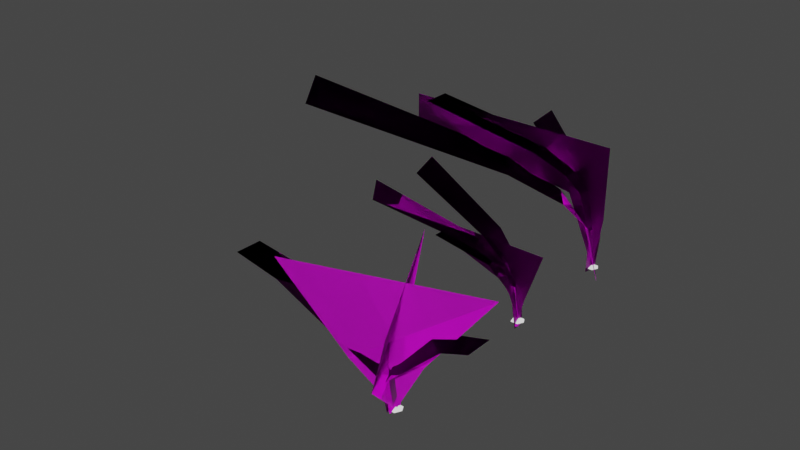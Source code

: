 # Source: RSSDetails.blend  (saved by Blender 3.0.42; exported with 4.5.12 LTS)
import bpy
from mathutils import Matrix  # noqa: F401  (used for matrix-valued properties, if any)

bpy.ops.wm.read_factory_settings(use_empty=True)
scene = bpy.context.scene
scene.name = 'Scene'

# ---- collections
col_geyser1 = bpy.data.collections.new('Geyser1'); scene.collection.children.link(col_geyser1)
col_geyser2 = bpy.data.collections.new('Geyser2'); scene.collection.children.link(col_geyser2)
col_geyser3 = bpy.data.collections.new('Geyser3'); scene.collection.children.link(col_geyser3)

# ---- images (referenced by path relative to the original .blend; pixels are not part of the script)
import os
ASSET_DIR = os.environ.get("B2B_ASSET_DIR", "")  # directory of the original .blend (textures are referenced by path, not embedded)
HERE = os.path.dirname(os.path.abspath(__file__))  # packed textures are extracted next to this script under _unpacked/

def load_image(name, relpath, width, height, colorspace="sRGB"):
    """Load a texture the original file referenced (path relative to the .blend, or extracted next to this script)."""
    p = next((c for c in (os.path.join(HERE, relpath), os.path.join(ASSET_DIR, relpath)) if relpath and os.path.exists(c)), "")
    if p:
        img = bpy.data.images.load(p, check_existing=True)
        img.name = name
    else:  # same state as the original file: an image datablock whose file is absent (Cycles renders it pink)
        img = bpy.data.images.new(name, width, height)
        img.source = "FILE"
        img.filepath = "//" + (relpath or name)
    img.colorspace_settings.name = colorspace
    return img
img_geyser1_png = load_image('Geyser1.png', 'Geyser1.png', 1024, 1024, 'sRGB')

# ---- materials (node trees are filled in below, after node groups)
mat_tritonground = bpy.data.materials.new('__TritonGround')
mat_tritonground.use_transparent_shadow = False
mat_geyser1 = bpy.data.materials.new('__Geyser1')
mat_geyser1.surface_render_method = 'BLENDED'
mat_geyser1.blend_method = 'BLEND'
mat_geyser1.use_backface_culling = True
mat_geyser1.use_transparent_shadow = False

# ---- node groups
ng_color4 = bpy.data.node_groups.new('Color4', 'ShaderNodeTree')
_s = ng_color4.interface.new_socket(name='Color', in_out='OUTPUT', socket_type='NodeSocketColor')
_s = ng_color4.interface.new_socket(name='Alpha', in_out='OUTPUT', socket_type='NodeSocketFloat')
_s = ng_color4.interface.new_socket(name='Color', in_out='INPUT', socket_type='NodeSocketColor')
_s = ng_color4.interface.new_socket(name='Alpha', in_out='INPUT', socket_type='NodeSocketFloat')
_s.min_value = 0.0
_s.max_value = 1.0
_N = ng_color4.nodes; _L = ng_color4.links
n0 = _N.new('NodeGroupInput'); n0.name = 'Group Input'; n0.location = (-403, 18)
n1 = _N.new('NodeGroupOutput'); n1.name = 'Group Output'; n1.location = (154, 24)
_L.new(n0.outputs[1], n1.inputs[1])
_L.new(n0.outputs[0], n1.inputs[0])
n1.is_active_output = True
ng_maincolor = bpy.data.node_groups.new('MainColor', 'ShaderNodeTree')
_s = ng_maincolor.interface.new_socket(name='Color', in_out='OUTPUT', socket_type='NodeSocketColor')
_s = ng_maincolor.interface.new_socket(name='Alpha', in_out='OUTPUT', socket_type='NodeSocketFloat')
_s = ng_maincolor.interface.new_socket(name='VColor', in_out='INPUT', socket_type='NodeSocketColor')
_s = ng_maincolor.interface.new_socket(name='VAlpha', in_out='INPUT', socket_type='NodeSocketFloat')
_s.min_value = -1e+04
_s.max_value = 1e+04
_s = ng_maincolor.interface.new_socket(name='CColor', in_out='INPUT', socket_type='NodeSocketColor')
_s = ng_maincolor.interface.new_socket(name='CAlpha', in_out='INPUT', socket_type='NodeSocketFloat')
_s.min_value = 0.0
_s.max_value = 1.0
_s = ng_maincolor.interface.new_socket(name='TColor', in_out='INPUT', socket_type='NodeSocketColor')
_s = ng_maincolor.interface.new_socket(name='TAlpha', in_out='INPUT', socket_type='NodeSocketFloat')
_s.min_value = 0.0
_s.max_value = 1.0
_N = ng_maincolor.nodes; _L = ng_maincolor.links
n0 = _N.new('NodeGroupInput'); n0.name = 'Group Input'; n0.location = (-284, 35)
n1 = _N.new('NodeGroupOutput'); n1.name = 'Group Output'; n1.location = (332, -19)
n2 = _N.new('ShaderNodeMix'); n2.name = 'VC*CC*TC'; n2.location = (127, -33)
n2.label = 'VC*CC*TC'
n2.hide = True
n2.data_type = 'RGBA'
n2.blend_type = 'MULTIPLY'
n2.inputs[0].default_value = 1.0
n3 = _N.new('ShaderNodeMix'); n3.name = 'VC*CC'; n3.location = (-44, 33)
n3.label = 'VC*CC'
n3.hide = True
n3.data_type = 'RGBA'
n3.blend_type = 'MULTIPLY'
n3.inputs[0].default_value = 1.0
n4 = _N.new('ShaderNodeMath'); n4.name = 'VA*CA'; n4.location = (-59, -19)
n4.label = 'VA*CA'
n4.hide = True
n4.operation = 'MULTIPLY'
n4.inputs[2].default_value = 0.0
n5 = _N.new('ShaderNodeMath'); n5.name = 'VA*CA*TA'; n5.location = (130, -79)
n5.label = 'VA*CA*TA'
n5.hide = True
n5.operation = 'MULTIPLY'
n5.inputs[2].default_value = 0.0
_L.new(n0.outputs[2], n3.inputs[7])
_L.new(n0.outputs[4], n2.inputs[7])
_L.new(n2.outputs[2], n1.inputs[0])
_L.new(n3.outputs[2], n2.inputs[6])
_L.new(n0.outputs[0], n3.inputs[6])
_L.new(n0.outputs[1], n4.inputs[0])
_L.new(n0.outputs[3], n4.inputs[1])
_L.new(n4.outputs[0], n5.inputs[0])
_L.new(n0.outputs[5], n5.inputs[1])
_L.new(n5.outputs[0], n1.inputs[1])
n1.is_active_output = True
ng_dxtnormal = bpy.data.node_groups.new('dxtNormal', 'ShaderNodeTree')
_s = ng_dxtnormal.interface.new_socket(name='Color', in_out='OUTPUT', socket_type='NodeSocketColor')
_s = ng_dxtnormal.interface.new_socket(name='RGB', in_out='INPUT', socket_type='NodeSocketColor')
_s = ng_dxtnormal.interface.new_socket(name='Alpha', in_out='INPUT', socket_type='NodeSocketFloat')
_s.min_value = 1e+04
_N = ng_dxtnormal.nodes; _L = ng_dxtnormal.links
n0 = _N.new('NodeReroute'); n0.name = 'Reroute'; n0.location = (396, 44)
n0.width = 100
n0.socket_idname = 'NodeSocketFloat'
n1 = _N.new('NodeReroute'); n1.name = 'Reroute.002'; n1.location = (378, 56)
n1.width = 100
n1.socket_idname = 'NodeSocketFloat'
n2 = _N.new('NodeReroute'); n2.name = 'Reroute.001'; n2.location = (376, 13)
n2.width = 100
n2.socket_idname = 'NodeSocketFloat'
n3 = _N.new('NodeGroupInput'); n3.name = 'dxtNormalInput'; n3.location = (36, 79)
n3.label = 'dxtNormalInput'
n4 = _N.new('NodeGroupOutput'); n4.name = 'dxtNormalOutput'; n4.location = (1779, 73)
n4.label = 'dxtNormalOutput'
n5 = _N.new('ShaderNodeSeparateColor'); n5.name = 'dxtNormal.separateRGB'; n5.location = (215, 54)
n5.label = 'separateRGB'
n5.width = 125
n5.hide = True
n6 = _N.new('ShaderNodeVectorMath'); n6.name = 'mul2'; n6.location = (611, 34)
n6.label = '*2'
n6.hide = True
n6.operation = 'SCALE'
n6.inputs[3].default_value = 2.0
n7 = _N.new('ShaderNodeCombineXYZ'); n7.name = 'Combine XYZ'; n7.location = (446, 34)
n7.hide = True
n8 = _N.new('ShaderNodeVectorMath'); n8.name = 'xy_dot_xy'; n8.location = (941, 34)
n8.label = 'xy . xy'
n8.hide = True
n8.operation = 'DOT_PRODUCT'
n9 = _N.new('ShaderNodeMath'); n9.name = 'subXY'; n9.location = (1106, 34)
n9.label = 'Z^2'
n9.hide = True
n9.operation = 'SUBTRACT'
n9.use_clamp = True
n9.inputs[0].default_value = 1.0
n9.inputs[2].default_value = 0.0
n10 = _N.new('ShaderNodeMath'); n10.name = 'sqrtZ2'; n10.location = (1271, 34)
n10.label = 'Z = sqrt(1-X^2-Y^2)'
n10.hide = True
n10.operation = 'SQRT'
n10.inputs[2].default_value = 0.0
n11 = _N.new('ShaderNodeCombineColor'); n11.name = 'Combine RGB'; n11.location = (1593, 53)
n11.hide = True
n12 = _N.new('ShaderNodeMath'); n12.name = 'zToBlue'; n12.location = (1436, 34)
n12.label = 'Z to Blue'
n12.hide = True
n12.operation = 'MULTIPLY_ADD'
n13 = _N.new('ShaderNodeVectorMath'); n13.name = 'sub1'; n13.location = (776, 34)
n13.label = '-1'
n13.hide = True
n13.operation = 'SUBTRACT'
n13.inputs[1].default_value = (1.0, 1.0, 0.0)
_L.new(n3.outputs[0], n5.inputs[0])
_L.new(n5.outputs[1], n0.inputs[0])
_L.new(n3.outputs[1], n2.inputs[0])
_L.new(n2.outputs[0], n1.inputs[0])
_L.new(n1.outputs[0], n11.inputs[0])
_L.new(n11.outputs[0], n4.inputs[0])
_L.new(n7.outputs[0], n6.inputs[0])
_L.new(n6.outputs[0], n13.inputs[0])
_L.new(n9.outputs[0], n10.inputs[0])
_L.new(n10.outputs[0], n12.inputs[0])
_L.new(n12.outputs[0], n11.inputs[2])
_L.new(n0.outputs[0], n7.inputs[1])
_L.new(n2.outputs[0], n7.inputs[0])
_L.new(n0.outputs[0], n11.inputs[1])
_L.new(n13.outputs[0], n8.inputs[0])
_L.new(n13.outputs[0], n8.inputs[1])
_L.new(n8.outputs[1], n9.inputs[1])
n4.is_active_output = True
ng_standardshader = bpy.data.node_groups.new('StandardShader', 'ShaderNodeTree')
_s = ng_standardshader.interface.new_socket(name='BSDF', in_out='OUTPUT', socket_type='NodeSocketShader')
_s = ng_standardshader.interface.new_socket(name='BaseColor', in_out='INPUT', socket_type='NodeSocketColor')
_s = ng_standardshader.interface.new_socket(name='Shininess', in_out='INPUT', socket_type='NodeSocketFloat')
_s.min_value = -1e+04
_s.max_value = 1e+04
_s = ng_standardshader.interface.new_socket(name='Gloss', in_out='INPUT', socket_type='NodeSocketFloat')
_s.min_value = -1e+04
_s.max_value = 1e+04
_s = ng_standardshader.interface.new_socket(name='Emission', in_out='INPUT', socket_type='NodeSocketColor')
_s = ng_standardshader.interface.new_socket(name='Alpha', in_out='INPUT', socket_type='NodeSocketFloat')
_s.min_value = 0.0
_s.max_value = 1.0
_s = ng_standardshader.interface.new_socket(name='NormalColor', in_out='INPUT', socket_type='NodeSocketColor')
_N = ng_standardshader.nodes; _L = ng_standardshader.links
n0 = _N.new('NodeGroupOutput'); n0.name = 'Group Output'; n0.location = (555, 248)
n1 = _N.new('NodeGroupInput'); n1.name = 'Group Input'; n1.location = (-444, 74)
n2 = _N.new('ShaderNodeNormalMap'); n2.name = 'Normal Map'; n2.location = (-96, -256)
n2.hide = True
n3 = _N.new('ShaderNodeBsdfPrincipled'); n3.name = 'Principled BSDF'; n3.location = (226, 256)
n3.distribution = 'GGX'
n3.subsurface_method = 'BURLEY'
n3.inputs[3].default_value = 1.45
n3.inputs[28].default_value = 1.0
n4 = _N.new('ShaderNodeMath'); n4.name = 'Roughness'; n4.location = (-4, -2)
n4.label = 'Roughness'
n4.hide = True
n4.operation = 'SQRT'
n4.inputs[2].default_value = 0.0
n5 = _N.new('ShaderNodeMath'); n5.name = 'SpecularConv'; n5.location = (-120, 39)
n5.label = 'SpecularConv'
n5.hide = True
n5.operation = 'SQRT'
n5.inputs[2].default_value = 0.0
n6 = _N.new('ShaderNodeMath'); n6.name = 'Gloss2Rough'; n6.location = (-176, -1)
n6.label = 'Gloss2Rough'
n6.hide = True
n6.operation = 'SUBTRACT'
n6.inputs[0].default_value = 1.0
n6.inputs[2].default_value = 0.0
_L.new(n3.outputs[0], n0.inputs[0])
_L.new(n5.outputs[0], n3.inputs[13])
_L.new(n1.outputs[3], n3.inputs[27])
_L.new(n4.outputs[0], n3.inputs[2])
_L.new(n1.outputs[0], n3.inputs[0])
_L.new(n1.outputs[4], n3.inputs[4])
_L.new(n2.outputs[0], n3.inputs[5])
_L.new(n1.outputs[1], n5.inputs[0])
_L.new(n1.outputs[5], n2.inputs[1])
_L.new(n6.outputs[0], n4.inputs[0])
_L.new(n1.outputs[2], n6.inputs[1])
n0.is_active_output = True
ng_auto_smooth = bpy.data.node_groups.new('Auto Smooth', 'GeometryNodeTree')
_s = ng_auto_smooth.interface.new_socket(name='Geometry', in_out='OUTPUT', socket_type='NodeSocketGeometry')
_s = ng_auto_smooth.interface.new_socket(name='Geometry', in_out='INPUT', socket_type='NodeSocketGeometry')
_s = ng_auto_smooth.interface.new_socket(name='Angle', in_out='INPUT', socket_type='NodeSocketFloat')
_s.subtype = 'ANGLE'
_s.min_value = 0.0
_s.max_value = 3.142
ng_auto_smooth.is_modifier = True
_N = ng_auto_smooth.nodes; _L = ng_auto_smooth.links
n0 = _N.new('NodeGroupOutput'); n0.name = 'Group Output'; n0.location = (480, -100)
n1 = _N.new('NodeGroupInput'); n1.name = 'Group Input'; n1.location = (-420, -300)
n2 = _N.new('NodeGroupInput'); n2.name = 'Group Input.001'; n2.location = (-60, -100)
n3 = _N.new('GeometryNodeSetShadeSmooth'); n3.name = 'Set Shade Smooth'; n3.location = (120, -100)
n3.domain = 'EDGE'
n4 = _N.new('GeometryNodeSetShadeSmooth'); n4.name = 'Set Shade Smooth.001'; n4.location = (300, -100)
n5 = _N.new('GeometryNodeInputMeshEdgeAngle'); n5.name = 'Edge Angle'; n5.location = (-420, -220)
n6 = _N.new('GeometryNodeInputEdgeSmooth'); n6.name = 'Is Edge Smooth'; n6.location = (-60, -160)
n7 = _N.new('GeometryNodeInputShadeSmooth'); n7.name = 'Is Face Smooth'; n7.location = (-240, -340)
n8 = _N.new('FunctionNodeBooleanMath'); n8.name = 'Boolean Math'; n8.location = (-60, -220)
n9 = _N.new('FunctionNodeCompare'); n9.name = 'Compare'; n9.location = (-240, -180)
n9.operation = 'LESS_EQUAL'
_L.new(n5.outputs[0], n9.inputs[0])
_L.new(n4.outputs[0], n0.inputs[0])
_L.new(n1.outputs[1], n9.inputs[1])
_L.new(n9.outputs[0], n8.inputs[0])
_L.new(n7.outputs[0], n8.inputs[1])
_L.new(n2.outputs[0], n3.inputs[0])
_L.new(n6.outputs[0], n3.inputs[1])
_L.new(n3.outputs[0], n4.inputs[0])
_L.new(n8.outputs[0], n3.inputs[2])
n0.is_active_output = True

# ---- material node trees
mat_tritonground.use_nodes = True; mat_tritonground.node_tree.nodes.clear()
_N = mat_tritonground.node_tree.nodes; _L = mat_tritonground.node_tree.links
n0 = _N.new('ShaderNodeVertexColor'); n0.name = 'Vertex Color'; n0.location = (-88, -138)
n0.hide = True
n1 = _N.new('ShaderNodeTexImage'); n1.name = '_MainTex'; n1.location = (-200, -238)
n1.label = '_MainTex'
n1.hide = True
n2 = _N.new('ShaderNodeTexImage'); n2.name = '_BumpMap'; n2.location = (-188, -311)
n2.label = '_BumpMap'
n2.hide = True
n3 = _N.new('ShaderNodeUVMap'); n3.name = 'UV Map'; n3.location = (-398, -256)
n4 = _N.new('ShaderNodeOutputMaterial'); n4.name = 'Material Output'; n4.location = (730, -26)
n5 = _N.new('ShaderNodeGroup'); n5.name = '_Color'; n5.location = (-87, -190)
n5.label = '_Color'
n5.hide = True
n5.node_tree = ng_color4
n5.inputs[0].default_value = (1.0, 1.0, 1.0, 1.0)
n5.inputs[1].default_value = 1.0
n6 = _N.new('ShaderNodeGroup'); n6.name = 'MainColor'; n6.location = (104, -41)
n6.node_tree = ng_maincolor
n7 = _N.new('ShaderNodeGroup'); n7.name = 'dxtNormal'; n7.location = (104, -318)
n7.hide = True
n7.node_tree = ng_dxtnormal
n8 = _N.new('ShaderNodeValue'); n8.name = '_Opacity'; n8.location = (277, -211)
n8.label = '_Opacity'
n8.hide = True
n8.outputs[0].default_value = 1.0
n9 = _N.new('ShaderNodeGroup'); n9.name = 'StandardShader'; n9.location = (489, -47)
n9.node_tree = ng_standardshader
n9.inputs[1].default_value = 0.0
n9.inputs[3].default_value = (1.0, 1.0, 1.0, 1.0)
_L.new(n2.outputs[0], n7.inputs[0])
_L.new(n2.outputs[1], n7.inputs[1])
_L.new(n5.outputs[0], n6.inputs[2])
_L.new(n5.outputs[1], n6.inputs[3])
_L.new(n6.outputs[0], n9.inputs[0])
_L.new(n6.outputs[1], n9.inputs[2])
_L.new(n3.outputs[0], n1.inputs[0])
_L.new(n1.outputs[0], n6.inputs[4])
_L.new(n1.outputs[1], n6.inputs[5])
_L.new(n9.outputs[0], n4.inputs[0])
_L.new(n3.outputs[0], n2.inputs[0])
_L.new(n0.outputs[0], n6.inputs[0])
_L.new(n0.outputs[1], n6.inputs[1])
_L.new(n7.outputs[0], n9.inputs[5])
_L.new(n8.outputs[0], n9.inputs[4])
n4.is_active_output = True
mat_geyser1.use_nodes = True; mat_geyser1.node_tree.nodes.clear()
_N = mat_geyser1.node_tree.nodes; _L = mat_geyser1.node_tree.links
n0 = _N.new('ShaderNodeOutputMaterial'); n0.name = 'Material Output'; n0.location = (420, 180)
n1 = _N.new('ShaderNodeBsdfPrincipled'); n1.name = 'Principled BSDF'; n1.location = (-20, 240)
n1.distribution = 'GGX'
n1.subsurface_method = 'RANDOM_WALK_SKIN'
n1.inputs[3].default_value = 1.45
n1.inputs[27].default_value = (0.0, 0.0, 0.0, 1.0)
n1.inputs[28].default_value = 1.0
n2 = _N.new('ShaderNodeTexImage'); n2.name = 'Image Texture'; n2.location = (-680, -60)
n2.image = img_geyser1_png
_L.new(n1.outputs[0], n0.inputs[0])
_L.new(n2.outputs[0], n1.inputs[0])
_L.new(n2.outputs[1], n1.inputs[4])
n0.is_active_output = True

# ---- world
world_world = bpy.data.worlds.new('World'); scene.world = world_world
world_world.use_nodes = True; world_world.node_tree.nodes.clear()
_N = world_world.node_tree.nodes; _L = world_world.node_tree.links
n0 = _N.new('ShaderNodeOutputWorld'); n0.name = 'World Output'; n0.location = (300, 300)
n1 = _N.new('ShaderNodeBackground'); n1.name = 'Background'; n1.location = (10, 300)
n1.inputs[0].default_value = (0.05088, 0.05088, 0.05088, 1.0)
_L.new(n1.outputs[0], n0.inputs[0])
n0.is_active_output = True
world_world.color = (0.05088, 0.05088, 0.05088)
world_world.use_sun_shadow = False
world_world.sun_shadow_jitter_overblur = 0.0

# ---- meshes
me_cube_099 = bpy.data.meshes.new('Cube.099')
me_cube_099.from_pydata([(213.2, 330.5, 0.04363), (-213.7, 330.5, 0.04362), (-213.7, -330.5, 0.04375), (213.2, -330.5, 0.04375), (-23.44, 35.57, 105.0), (22.9, 35.57, 105.0), (22.9, -35.57, 105.0), (-23.44, -35.57, 105.0), (34.0, -4.913, 105.0), (-34.54, 4.913, 105.0), (385.3, 24.75, 0.0437), (-315.9, 45.25, 0.0437)], [], [(9, 7, 6, 8), (4, 5, 0, 1), (8, 6, 3, 10), (9, 4, 1, 11), (6, 7, 2, 3), (7, 9, 11, 2), (5, 8, 10, 0), (4, 9, 8, 5)])
_k = set([(0, 1), (2, 3), (4, 5), (6, 7)])
me_cube_099.attributes.new('sharp_edge', 'BOOLEAN', 'EDGE').data.foreach_set('value', [ (min(e.vertices), max(e.vertices)) in _k for e in me_cube_099.edges])
_uv = me_cube_099.uv_layers.new(name='UVMap')
_uv.uv.foreach_set('vector', [0.5, 0.894, 0.7263, 0.894, 0.7263, 0.856, 0.5, 0.856, 0.2737, 0.894, 0.2737, 0.856, 0.0, 0.75, 0.0, 1.0, 0.5, 0.856, 0.7263, 0.856, 1.0, 0.75, 0.5, 0.75, 0.5, 0.894, 0.2737, 0.894, 0.0, 1.0, 0.5, 1.0, 0.7263, 0.856, 0.7263, 0.894, 1.0, 1.0, 1.0, 0.75, 0.7263, 0.894, 0.5, 0.894, 0.5, 1.0, 1.0, 1.0, 0.2737, 0.856, 0.5, 0.856, 0.5, 0.75, 0.0, 0.75, 0.2737, 0.894, 0.5, 0.894, 0.5, 0.856, 0.2737, 0.856])
me_cube_099.materials.append(mat_tritonground)
me_cube_099.use_remesh_fix_poles = True
me_cube_099.use_remesh_preserve_attributes = False
me_cube_099.use_mirror_vertex_groups = False
me_cube_099.update()
me_cube_057 = bpy.data.meshes.new('Cube.057')
me_cube_057.from_pydata([(-117.5, 470.6, 2237.0), (820.0, -821.6, -298.4), (-3600.0, -1122.0, 6437.0), (-126.5, -470.6, 2237.0), (-670.8, -740.1, 4628.0), (-1685.0, 213.0, 4372.0), (-1526.0, 2128.0, 4016.0), (-57.06, -525.8, 2299.0), (-510.1, -281.5, 3273.0), (256.9, -1318.0, 3019.0), (-1089.0, -1805.0, 4281.0), (470.4, -3.056e-07, 3108.0), (470.4, 0.0, 7491.0), (-1.281e+04, 0.0, 7491.0), (-1852.0, -1.224e-07, 4146.0), (-1.281e+04, -2.223e-07, 5908.0), (-1.147e+04, -861.3, 7570.0), (-1.146e+04, 861.3, 7570.0), (-6555.0, 3206.0, 6194.0), (-416.6, 1202.0, 2802.0), (-1.723e+04, -5344.0, 7308.0), (-1424.0, 1102.0, 1995.0), (-3593.0, 969.1, 6437.0), (-1576.0, 769.7, 5524.0), (-663.5, 677.0, 4630.0), (-1584.0, -861.5, 5524.0), (16.98, 286.2, -180.4), (-6307.0, 4815.0, 6579.0), (-75.76, -578.6, -122.8), (-29.23, 747.0, 1570.0), (-288.7, 819.6, -384.4), (-1.927e+04, -2307.0, 7834.0), (-4068.0, -2943.0, 5602.0), (-6554.0, 680.3, 5092.0), (-3023.0, 1009.0, 3615.0), (-117.5, 470.6, 2237.0), (820.0, -821.6, -298.4), (-3600.0, -1122.0, 6437.0), (-126.5, -470.6, 2237.0), (-670.8, -740.1, 4628.0), (-1685.0, 213.0, 4372.0), (-1526.0, 2128.0, 4016.0), (-57.06, -525.8, 2299.0), (-510.1, -281.5, 3273.0), (256.9, -1318.0, 3019.0), (-1089.0, -1805.0, 4281.0), (470.4, -3.056e-07, 3108.0), (470.4, 0.0, 7491.0), (-1.281e+04, 0.0, 7491.0), (-1852.0, -1.224e-07, 4146.0), (-1.281e+04, -2.223e-07, 5908.0), (-1.147e+04, -861.3, 7570.0), (-1.146e+04, 861.3, 7570.0), (-6555.0, 3206.0, 6194.0), (-416.6, 1202.0, 2802.0), (-1.723e+04, -5344.0, 7308.0), (-1424.0, 1102.0, 1995.0), (-3593.0, 969.1, 6437.0), (-1576.0, 769.7, 5524.0), (-663.5, 677.0, 4630.0), (-1584.0, -861.5, 5524.0), (16.98, 286.2, -180.4), (-6307.0, 4815.0, 6579.0), (-75.76, -578.6, -122.8), (-29.23, 747.0, 1570.0), (-288.7, 819.6, -384.4), (-1.927e+04, -2307.0, 7834.0), (-4068.0, -2943.0, 5602.0), (-6554.0, 680.3, 5092.0), (-3023.0, 1009.0, 3615.0), (6.811, -3.056e-07, -67.09), (6.811, -3.056e-07, -67.09)], [], [(2, 22, 17), (2, 17, 16), (3, 0, 24), (27, 18, 6), (6, 5, 19), (19, 7, 29), (19, 8, 7), (18, 5, 6), (5, 8, 19), (34, 9, 21), (1, 21, 9), (1, 30, 21), (23, 4, 24), (23, 25, 4), (3, 24, 4), (22, 2, 25), (28, 29, 7), (34, 10, 9), (32, 10, 34), (11, 14, 71), (11, 12, 14), (12, 15, 14), (15, 12, 13), (31, 20, 33), (20, 32, 33), (22, 25, 23), (28, 26, 29), (33, 32, 34), (37, 52, 57), (37, 51, 52), (38, 59, 35), (62, 41, 53), (41, 54, 40), (54, 64, 42), (54, 42, 43), (53, 41, 40), (40, 54, 43), (69, 56, 44), (36, 44, 56), (36, 56, 65), (58, 59, 39), (58, 39, 60), (38, 39, 59), (57, 60, 37), (63, 42, 64), (69, 44, 45), (67, 69, 45), (46, 49, 47), (47, 49, 50), (50, 48, 47), (66, 68, 55), (55, 68, 67), (57, 58, 60), (63, 64, 61), (68, 69, 67), (49, 46, 70)])
me_cube_057.polygons.foreach_set('use_smooth', [True] * 56)
_uv = me_cube_057.uv_layers.new(name='UVMap')
_uv.uv.foreach_set('vector', [0.2741, 0.6887, 0.2759, 0.7752, 0.0148, 0.7718, 0.2741, 0.6887, 0.0148, 0.7718, 0.01372, 0.7016, 0.4459, 0.7016, 0.4301, 0.7718, 0.3944, 0.7672, 0.0142, 0.788, 0.0131, 0.6865, 0.2798, 0.7929, 0.2798, 0.7929, 0.278, 0.6679, 0.3702, 0.7826, 0.3702, 0.7826, 0.4019, 0.6781, 0.4003, 0.7814, 0.3702, 0.7826, 0.3686, 0.6747, 0.4019, 0.6781, 0.0131, 0.6865, 0.278, 0.6679, 0.2798, 0.7929, 0.278, 0.6679, 0.3686, 0.6747, 0.3702, 0.7826, 0.5094, 0.6803, 0.6804, 0.5649, 0.678, 0.6682, 0.7558, 0.5734, 0.678, 0.6682, 0.6804, 0.5649, 0.7558, 0.5734, 0.7319, 0.6748, 0.678, 0.6682, 0.3648, 0.7681, 0.3959, 0.6958, 0.3944, 0.7672, 0.3648, 0.7681, 0.3632, 0.6934, 0.3959, 0.6958, 0.4459, 0.7016, 0.3944, 0.7672, 0.3959, 0.6958, 0.2759, 0.7752, 0.2741, 0.6887, 0.3632, 0.6934, 0.4527, 0.6866, 0.4003, 0.7814, 0.4019, 0.6781, 0.5094, 0.6803, 0.507, 0.5723, 0.6804, 0.5649, 0.3245, 0.5532, 0.507, 0.5723, 0.5094, 0.6803, 0.9698, 0.677, 0.8057, 0.7533, 0.9413, 0.4695, 0.9698, 0.677, 0.9698, 0.9827, 0.8057, 0.7533, 0.9698, 0.9827, 0.1708, 0.8591, 0.8057, 0.7533, 0.1708, 0.8591, 0.9698, 0.9827, 0.1708, 0.9827, 0.02013, 0.667, 0.0185, 0.5656, 0.3273, 0.6782, 0.0185, 0.5656, 0.3245, 0.5532, 0.3273, 0.6782, 0.2759, 0.7752, 0.3632, 0.6934, 0.3648, 0.7681, 0.4527, 0.6866, 0.4366, 0.788, 0.4003, 0.7814, 0.3273, 0.6782, 0.3245, 0.5532, 0.5094, 0.6803, 0.2741, 0.6887, 0.0148, 0.7718, 0.2759, 0.7752, 0.2741, 0.6887, 0.01372, 0.7016, 0.0148, 0.7718, 0.4459, 0.7016, 0.3944, 0.7672, 0.4301, 0.7718, 0.0142, 0.788, 0.2798, 0.7929, 0.0131, 0.6865, 0.2798, 0.7929, 0.3702, 0.7826, 0.278, 0.6679, 0.3702, 0.7826, 0.4003, 0.7814, 0.4019, 0.6781, 0.3702, 0.7826, 0.4019, 0.6781, 0.3686, 0.6747, 0.0131, 0.6865, 0.2798, 0.7929, 0.278, 0.6679, 0.278, 0.6679, 0.3702, 0.7826, 0.3686, 0.6747, 0.5094, 0.6803, 0.678, 0.6682, 0.6804, 0.5649, 0.7558, 0.5734, 0.6804, 0.5649, 0.678, 0.6682, 0.7558, 0.5734, 0.678, 0.6682, 0.7319, 0.6748, 0.3648, 0.7681, 0.3944, 0.7672, 0.3959, 0.6958, 0.3648, 0.7681, 0.3959, 0.6958, 0.3632, 0.6934, 0.4459, 0.7016, 0.3959, 0.6958, 0.3944, 0.7672, 0.2759, 0.7752, 0.3632, 0.6934, 0.2741, 0.6887, 0.4527, 0.6866, 0.4019, 0.6781, 0.4003, 0.7814, 0.5094, 0.6803, 0.6804, 0.5649, 0.507, 0.5723, 0.3245, 0.5532, 0.5094, 0.6803, 0.507, 0.5723, 0.9698, 0.677, 0.8057, 0.7533, 0.9698, 0.9827, 0.9698, 0.9827, 0.8057, 0.7533, 0.1708, 0.8591, 0.1708, 0.8591, 0.1708, 0.9827, 0.9698, 0.9827, 0.02013, 0.667, 0.3273, 0.6782, 0.0185, 0.5656, 0.0185, 0.5656, 0.3273, 0.6782, 0.3245, 0.5532, 0.2759, 0.7752, 0.3648, 0.7681, 0.3632, 0.6934, 0.4527, 0.6866, 0.4003, 0.7814, 0.4366, 0.788, 0.3273, 0.6782, 0.5094, 0.6803, 0.3245, 0.5532, 0.8057, 0.7533, 0.9698, 0.677, 0.9413, 0.4695])
me_cube_057.materials.append(mat_geyser1)
me_cube_057.use_remesh_fix_poles = True
me_cube_057.use_remesh_preserve_attributes = False
me_cube_057.use_mirror_vertex_groups = False
me_cube_057.update()
me_cube_057.normals_split_custom_set([tuple(v) for v in zip(*[iter([5.13e-05, 1.853e-05, 1.0, 5.051e-05, -1.731e-05, 1.0, 0.000212, -7.998e-06, 1.0, 5.13e-05, 1.853e-05, 1.0, 0.000212, -7.998e-06, 1.0, 0.0002029, 1.544e-05, 1.0, -2.137e-05, 5.068e-05, 1.0, -1.583e-05, 1.192e-07, 1.0, -1.797e-07, 8.509e-06, 1.0, 0.0001001, -7.676e-05, 1.0, 0.0001268, -5.53e-05, 1.0, 2.306e-05, -5.063e-05, 1.0, 2.306e-05, -5.063e-05, 1.0, 1.939e-05, 3.904e-06, 1.0, 3.999e-05, -3.174e-05, 1.0, 3.999e-05, -3.174e-05, 1.0, 3.008e-05, 1.225e-05, 1.0, 9.834e-06, 2.328e-05, 1.0, 3.999e-05, -3.174e-05, 1.0, 2.941e-05, 1.889e-05, 1.0, 3.008e-05, 1.225e-05, 1.0, 0.0001268, -5.53e-05, 1.0, 1.939e-05, 3.904e-06, 1.0, 2.306e-05, -5.063e-05, 1.0, 1.939e-05, 3.904e-06, 1.0, 2.941e-05, 1.889e-05, 1.0, 3.999e-05, -3.174e-05, 1.0, 5.87e-05, -3.761e-05, 1.0, -1.016e-05, -9.625e-07, 1.0, 6.965e-05, -2.792e-05, 1.0, -5.563e-05, 4.47e-05, 1.0, 6.965e-05, -2.792e-05, 1.0, -1.016e-05, -9.625e-07, 1.0, -5.563e-05, 4.47e-05, 1.0, 2.381e-05, -7.153e-06, 1.0, 6.965e-05, -2.792e-05, 1.0, 3.149e-05, -1.677e-05, 1.0, 5.79e-06, 4.737e-05, 1.0, -1.797e-07, 8.509e-06, 1.0, 3.149e-05, -1.677e-05, 1.0, 5.481e-05, 1.169e-05, 1.0, 5.79e-06, 4.737e-05, 1.0, -2.137e-05, 5.068e-05, 1.0, -1.797e-07, 8.509e-06, 1.0, 5.79e-06, 4.737e-05, 1.0, 5.051e-05, -1.731e-05, 1.0, 5.13e-05, 1.853e-05, 1.0, 5.481e-05, 1.169e-05, 1.0, -2.171e-05, -1.71e-05, 1.0, 9.834e-06, 2.328e-05, 1.0, 3.008e-05, 1.225e-05, 1.0, 5.87e-05, -3.761e-05, 1.0, 9.291e-06, 3.552e-05, 1.0, -1.016e-05, -9.625e-07, 1.0, 8.675e-05, 8.079e-05, 1.0, 9.291e-06, 3.552e-05, 1.0, 5.87e-05, -3.761e-05, 1.0, 2.793e-18, 4.374e-08, 1.0, 0.001814, 4.375e-08, 1.0, -1.55e-05, 4.372e-08, 1.0, 2.793e-18, 4.374e-08, 1.0, -4.8e-05, 4.376e-08, 1.0, 0.001814, 4.375e-08, 1.0, -4.8e-05, 4.376e-08, 1.0, 0.0002354, 4.383e-08, 1.0, 0.001814, 4.375e-08, 1.0, 0.0002354, 4.383e-08, 1.0, -4.8e-05, 4.376e-08, 1.0, 4.853e-05, 4.385e-08, 1.0, 0.0003577, 3.384e-05, 1.0, 0.0003114, 7.645e-05, 1.0, 0.000105, -1.301e-05, 1.0, 0.0003114, 7.645e-05, 1.0, 8.675e-05, 8.079e-05, 1.0, 0.000105, -1.301e-05, 1.0, 5.051e-05, -1.731e-05, 1.0, 5.481e-05, 1.169e-05, 1.0, 3.149e-05, -1.677e-05, 1.0, -2.171e-05, -1.71e-05, 1.0, 5.579e-06, -2.824e-05, 1.0, 9.834e-06, 2.328e-05, 1.0, 0.000105, -1.301e-05, 1.0, 8.675e-05, 8.079e-05, 1.0, 5.87e-05, -3.761e-05, 1.0, 0.0001207, 2.818e-05, 1.0, 0.0002346, -1.102e-05, 1.0, 1.585e-05, -9.893e-06, 1.0, 0.0001207, 2.818e-05, 1.0, 0.0002509, 1.128e-05, 1.0, 0.0002346, -1.102e-05, 1.0, 2.101e-05, 1.084e-05, 1.0, 3.838e-06, 1.392e-05, 1.0, -6.425e-05, -4.315e-05, 1.0, 8.876e-05, -9.102e-05, 1.0, 3.689e-05, -4.271e-05, 1.0, 9.465e-05, -1.979e-05, 1.0, 3.689e-05, -4.271e-05, 1.0, 3.647e-05, -6.935e-05, 1.0, 3.989e-05, 3.651e-05, 1.0, 3.647e-05, -6.935e-05, 1.0, -1.542e-05, -4.768e-07, 1.0, -9.495e-06, 5.323e-05, 1.0, 3.647e-05, -6.935e-05, 1.0, -9.495e-06, 5.323e-05, 1.0, -1.341e-05, 3.788e-05, 1.0, 9.465e-05, -1.979e-05, 1.0, 3.689e-05, -4.271e-05, 1.0, 3.989e-05, 3.651e-05, 1.0, 3.989e-05, 3.651e-05, 1.0, 3.647e-05, -6.935e-05, 1.0, -1.341e-05, 3.788e-05, 1.0, 4.665e-05, -8.366e-05, 1.0, 9.079e-05, -3.514e-05, 1.0, -7.103e-05, -6.452e-06, 1.0, -1.074e-05, 2.48e-05, 1.0, -7.103e-05, -6.452e-06, 1.0, 9.079e-05, -3.514e-05, 1.0, -1.074e-05, 2.48e-05, 1.0, 9.079e-05, -3.514e-05, 1.0, 5.722e-06, 1.884e-05, 1.0, -2.267e-05, -1.608e-05, 1.0, 3.838e-06, 1.392e-05, 1.0, 5.579e-05, 4.73e-05, 1.0, -2.267e-05, -1.608e-05, 1.0, 5.579e-05, 4.73e-05, 1.0, 4.489e-05, 1.054e-05, 1.0, 2.101e-05, 1.084e-05, 1.0, 5.579e-05, 4.73e-05, 1.0, 3.838e-06, 1.392e-05, 1.0, 1.585e-05, -9.893e-06, 1.0, 4.489e-05, 1.054e-05, 1.0, 0.0001207, 2.818e-05, 1.0, -5.427e-05, -5.283e-05, 1.0, -9.495e-06, 5.323e-05, 1.0, -1.542e-05, -4.768e-07, 1.0, 4.665e-05, -8.366e-05, 1.0, -7.103e-05, -6.452e-06, 1.0, -2.559e-05, 1.325e-05, 1.0, 7.396e-05, 9.088e-05, 1.0, 4.665e-05, -8.366e-05, 1.0, -2.559e-05, 1.325e-05, 1.0, -5.74e-05, -4.368e-08, 1.0, 0.0002974, -4.367e-08, 1.0, -4.777e-05, -4.366e-08, 1.0, -4.777e-05, -4.366e-08, 1.0, 0.0002974, -4.367e-08, 1.0, 1.233e-06, -4.359e-08, 1.0, 1.233e-06, -4.359e-08, 1.0, 0.0001921, -4.357e-08, 1.0, -4.777e-05, -4.366e-08, 1.0, 0.0003567, 2.417e-05, 1.0, 0.0001511, 5.502e-05, 1.0, 0.0002856, 8.269e-05, 1.0, 0.0002856, 8.269e-05, 1.0, 0.0001511, 5.502e-05, 1.0, 7.396e-05, 9.088e-05, 1.0, 1.585e-05, -9.893e-06, 1.0, -2.267e-05, -1.608e-05, 1.0, 4.489e-05, 1.054e-05, 1.0, -5.427e-05, -5.283e-05, 1.0, -1.542e-05, -4.768e-07, 1.0, 4.47e-06, -3.811e-05, 1.0, 0.0001511, 5.502e-05, 1.0, 4.665e-05, -8.366e-05, 1.0, 7.396e-05, 9.088e-05, 1.0, 0.0002974, -4.367e-08, 1.0, -5.74e-05, -4.368e-08, 1.0, 1.293e-05, -4.37e-08, 1.0])] * 3)])
me_cube_033 = bpy.data.meshes.new('Cube.033')
me_cube_033.from_pydata([(213.2, 330.5, 0.04363), (-213.7, 330.5, 0.04362), (-213.7, -330.5, 0.04375), (213.2, -330.5, 0.04375), (-23.44, 35.57, 105.0), (22.9, 35.57, 105.0), (22.9, -35.57, 105.0), (-23.44, -35.57, 105.0), (34.0, -4.913, 105.0), (-34.54, 4.913, 105.0), (385.3, 24.75, 0.0437), (-315.9, 45.25, 0.0437)], [], [(9, 7, 6, 8), (4, 5, 0, 1), (8, 6, 3, 10), (9, 4, 1, 11), (6, 7, 2, 3), (7, 9, 11, 2), (5, 8, 10, 0), (4, 9, 8, 5)])
_k = set([(0, 1), (2, 3), (4, 5), (6, 7)])
me_cube_033.attributes.new('sharp_edge', 'BOOLEAN', 'EDGE').data.foreach_set('value', [ (min(e.vertices), max(e.vertices)) in _k for e in me_cube_033.edges])
_uv = me_cube_033.uv_layers.new(name='UVMap')
_uv.uv.foreach_set('vector', [0.5, 0.894, 0.7263, 0.894, 0.7263, 0.856, 0.5, 0.856, 0.2737, 0.894, 0.2737, 0.856, 0.0, 0.75, 0.0, 1.0, 0.5, 0.856, 0.7263, 0.856, 1.0, 0.75, 0.5, 0.75, 0.5, 0.894, 0.2737, 0.894, 0.0, 1.0, 0.5, 1.0, 0.7263, 0.856, 0.7263, 0.894, 1.0, 1.0, 1.0, 0.75, 0.7263, 0.894, 0.5, 0.894, 0.5, 1.0, 1.0, 1.0, 0.2737, 0.856, 0.5, 0.856, 0.5, 0.75, 0.0, 0.75, 0.2737, 0.894, 0.5, 0.894, 0.5, 0.856, 0.2737, 0.856])
me_cube_033.materials.append(mat_tritonground)
me_cube_033.use_remesh_fix_poles = True
me_cube_033.use_remesh_preserve_attributes = False
me_cube_033.use_mirror_vertex_groups = False
me_cube_033.update()
me_cube_034 = bpy.data.meshes.new('Cube.034')
me_cube_034.from_pydata([(-849.3, -5.616e-08, 1902.0), (-5257.0, 395.1, 3472.0), (-7905.0, -2451.0, 5519.0), (376.1, -376.8, -225.4), (-1062.0, -432.8, 2387.0), (-132.4, 376.0, -290.3), (-1866.0, -1350.0, 4230.0), (-3006.0, 312.1, 3845.0), (-1387.0, 462.6, 2730.0), (-499.5, -827.9, 3233.0), (1133.0, 310.1, 4023.0), (-5777.0, 227.4, 4125.0), (167.5, -505.4, -225.4), (-357.4, 744.5, 1507.0), (-58.01, -215.9, 1026.0), (-642.8, -377.1, 1976.0), (49.98, 395.5, -290.3), (-853.7, -270.7, 3279.0), (354.8, 5.973, 1353.0), (3.124, -1.402e-07, -30.77), (-4758.0, 144.4, 3144.0), (-5261.0, -395.1, 3472.0), (-653.0, 505.6, 1507.0), (-390.0, 450.1, 2558.0), (-8840.0, -1058.0, 5916.0), (117.9, -604.8, 2280.0), (-53.88, 215.9, 1026.0), (-8201.0, 1595.0, 5565.0), (-1651.0, -514.6, 2953.0), (-1648.0, 444.5, 2953.0), (28.8, 407.6, 2148.0), (-8414.0, 3260.0, 5962.0), (-2309.0, -125.5, 4277.0), (-2584.0, 1871.0, 3891.0), (-1069.0, 1281.0, 2776.0), (-165.5, -593.5, 2280.0), (-849.3, -5.616e-08, 1902.0), (-5257.0, 395.1, 3472.0), (-7905.0, -2451.0, 5519.0), (376.1, -376.8, -225.4), (-1062.0, -432.8, 2387.0), (-132.4, 376.0, -290.3), (-1866.0, -1350.0, 4230.0), (-3006.0, 312.1, 3845.0), (-1387.0, 462.6, 2730.0), (-499.5, -827.9, 3233.0), (1133.0, 310.1, 4023.0), (-5777.0, 227.4, 4125.0), (167.5, -505.4, -225.4), (-357.4, 744.5, 1507.0), (-58.01, -215.9, 1026.0), (-642.8, -377.1, 1976.0), (49.98, 395.5, -290.3), (-853.7, -270.7, 3279.0), (354.8, 5.973, 1353.0), (3.124, -1.402e-07, -30.77), (-4758.0, 144.4, 3144.0), (-5261.0, -395.1, 3472.0), (-653.0, 505.6, 1507.0), (-390.0, 450.1, 2558.0), (-8840.0, -1058.0, 5916.0), (117.9, -604.8, 2280.0), (-53.88, 215.9, 1026.0), (-8201.0, 1595.0, 5565.0), (-1651.0, -514.6, 2953.0), (-1648.0, 444.5, 2953.0), (28.8, 407.6, 2148.0), (-8414.0, 3260.0, 5962.0), (-2309.0, -125.5, 4277.0), (-2584.0, 1871.0, 3891.0), (-1069.0, 1281.0, 2776.0), (-165.5, -593.5, 2280.0)], [], [(19, 18, 0), (18, 10, 0), (10, 20, 0), (20, 10, 11), (28, 29, 1), (28, 1, 21), (24, 2, 7), (8, 25, 22), (3, 22, 25), (3, 5, 22), (2, 6, 7), (29, 4, 23), (23, 15, 30), (23, 4, 15), (29, 28, 4), (7, 6, 8), (8, 9, 25), (6, 9, 8), (14, 26, 30), (34, 17, 13), (12, 13, 35), (12, 16, 13), (14, 30, 15), (32, 17, 33), (17, 34, 33), (17, 35, 13), (31, 27, 33), (27, 32, 33), (55, 36, 54), (54, 36, 46), (46, 36, 56), (56, 47, 46), (64, 37, 65), (64, 57, 37), (60, 43, 38), (44, 58, 61), (39, 61, 58), (39, 58, 41), (38, 43, 42), (65, 59, 40), (59, 66, 51), (59, 51, 40), (65, 40, 64), (43, 44, 42), (44, 61, 45), (42, 44, 45), (50, 66, 62), (70, 49, 53), (48, 71, 49), (48, 49, 52), (50, 51, 66), (68, 69, 53), (53, 69, 70), (53, 49, 71), (67, 69, 63), (63, 69, 68)])
me_cube_034.polygons.foreach_set('use_smooth', [True] * 56)
_uv = me_cube_034.uv_layers.new(name='UVMap')
_uv.uv.foreach_set('vector', [0.9415, 0.4646, 0.96, 0.682, 0.85, 0.7065, 0.96, 0.682, 0.9171, 0.9827, 0.85, 0.7065, 0.9171, 0.9827, 0.2374, 0.8638, 0.85, 0.7065, 0.2374, 0.8638, 0.9171, 0.9827, 0.1847, 0.9874, 0.2741, 0.6887, 0.2759, 0.7752, 0.0148, 0.7718, 0.2741, 0.6887, 0.0148, 0.7718, 0.01372, 0.7016, 0.02013, 0.667, 0.0185, 0.5656, 0.3273, 0.6782, 0.5094, 0.6803, 0.6804, 0.5649, 0.678, 0.6682, 0.7558, 0.5734, 0.678, 0.6682, 0.6804, 0.5649, 0.7558, 0.5734, 0.7319, 0.6748, 0.678, 0.6682, 0.0185, 0.5656, 0.3245, 0.5532, 0.3273, 0.6782, 0.2759, 0.7752, 0.3632, 0.6934, 0.3648, 0.7681, 0.3648, 0.7681, 0.3959, 0.6958, 0.3944, 0.7672, 0.3648, 0.7681, 0.3632, 0.6934, 0.3959, 0.6958, 0.2759, 0.7752, 0.2741, 0.6887, 0.3632, 0.6934, 0.3273, 0.6782, 0.3245, 0.5532, 0.5094, 0.6803, 0.5094, 0.6803, 0.507, 0.5723, 0.6804, 0.5649, 0.3245, 0.5532, 0.507, 0.5723, 0.5094, 0.6803, 0.4459, 0.7016, 0.4301, 0.7718, 0.3944, 0.7672, 0.5094, 0.6803, 0.507, 0.5723, 0.678, 0.6682, 0.7558, 0.5734, 0.678, 0.6682, 0.6804, 0.5649, 0.7558, 0.5734, 0.7319, 0.6748, 0.678, 0.6682, 0.4459, 0.7016, 0.3944, 0.7672, 0.3959, 0.6958, 0.3245, 0.5532, 0.507, 0.5723, 0.3273, 0.6782, 0.507, 0.5723, 0.5094, 0.6803, 0.3273, 0.6782, 0.507, 0.5723, 0.6804, 0.5649, 0.678, 0.6682, 0.02013, 0.667, 0.0185, 0.5656, 0.3273, 0.6782, 0.0185, 0.5656, 0.3245, 0.5532, 0.3273, 0.6782, 0.9415, 0.4646, 0.85, 0.7065, 0.96, 0.682, 0.96, 0.682, 0.85, 0.7065, 0.9171, 0.9827, 0.9171, 0.9827, 0.85, 0.7065, 0.2374, 0.8638, 0.2374, 0.8638, 0.1847, 0.9874, 0.9171, 0.9827, 0.2741, 0.6887, 0.0148, 0.7718, 0.2759, 0.7752, 0.2741, 0.6887, 0.01372, 0.7016, 0.0148, 0.7718, 0.02013, 0.667, 0.3273, 0.6782, 0.0185, 0.5656, 0.5094, 0.6803, 0.678, 0.6682, 0.6804, 0.5649, 0.7558, 0.5734, 0.6804, 0.5649, 0.678, 0.6682, 0.7558, 0.5734, 0.678, 0.6682, 0.7319, 0.6748, 0.0185, 0.5656, 0.3273, 0.6782, 0.3245, 0.5532, 0.2759, 0.7752, 0.3648, 0.7681, 0.3632, 0.6934, 0.3648, 0.7681, 0.3944, 0.7672, 0.3959, 0.6958, 0.3648, 0.7681, 0.3959, 0.6958, 0.3632, 0.6934, 0.2759, 0.7752, 0.3632, 0.6934, 0.2741, 0.6887, 0.3273, 0.6782, 0.5094, 0.6803, 0.3245, 0.5532, 0.5094, 0.6803, 0.6804, 0.5649, 0.507, 0.5723, 0.3245, 0.5532, 0.5094, 0.6803, 0.507, 0.5723, 0.4459, 0.7016, 0.3944, 0.7672, 0.4301, 0.7718, 0.5094, 0.6803, 0.678, 0.6682, 0.507, 0.5723, 0.7558, 0.5734, 0.6804, 0.5649, 0.678, 0.6682, 0.7558, 0.5734, 0.678, 0.6682, 0.7319, 0.6748, 0.4459, 0.7016, 0.3959, 0.6958, 0.3944, 0.7672, 0.3245, 0.5532, 0.3273, 0.6782, 0.507, 0.5723, 0.507, 0.5723, 0.3273, 0.6782, 0.5094, 0.6803, 0.507, 0.5723, 0.678, 0.6682, 0.6804, 0.5649, 0.02013, 0.667, 0.3273, 0.6782, 0.0185, 0.5656, 0.0185, 0.5656, 0.3273, 0.6782, 0.3245, 0.5532])
me_cube_034.materials.append(mat_geyser1)
me_cube_034.use_remesh_fix_poles = True
me_cube_034.use_remesh_preserve_attributes = False
me_cube_034.use_mirror_vertex_groups = False
me_cube_034.update()
me_cube_034.normals_split_custom_set([tuple(v) for v in zip(*[iter([-9.671e-06, 6.299e-06, 1.0, 3.129e-06, -1.048e-06, 1.0, -6.318e-06, -3.84e-05, 1.0, 3.129e-06, -1.048e-06, 1.0, -1.679e-05, 6.631e-07, 1.0, -6.318e-06, -3.84e-05, 1.0, -1.679e-05, 6.631e-07, 1.0, 2.19e-05, -8.717e-07, 1.0, -6.318e-06, -3.84e-05, 1.0, 2.19e-05, -8.717e-07, 1.0, -1.679e-05, 6.631e-07, 1.0, -6.345e-05, -2.072e-05, 1.0, 3.083e-05, -1.789e-05, 1.0, -1.759e-05, 5.849e-06, 1.0, 2.037e-05, -7.122e-06, 1.0, 3.083e-05, -1.789e-05, 1.0, 2.037e-05, -7.122e-06, 1.0, 1.129e-05, -3.969e-06, 1.0, 3.189e-06, 5.424e-06, 1.0, 1.131e-05, -1.343e-05, 1.0, 1.177e-06, -5.946e-06, 1.0, 3.143e-05, -1.577e-05, 1.0, 4.045e-05, -5.446e-05, 1.0, -2.441e-05, 3.417e-05, 1.0, -3.555e-05, 2.759e-05, 1.0, -2.441e-05, 3.417e-05, 1.0, 4.045e-05, -5.446e-05, 1.0, -3.555e-05, 2.759e-05, 1.0, -2.187e-05, 1.505e-05, 1.0, -2.441e-05, 3.417e-05, 1.0, 1.131e-05, -1.343e-05, 1.0, 9.79e-06, 5.707e-06, 1.0, 1.177e-06, -5.946e-06, 1.0, -1.759e-05, 5.849e-06, 1.0, 1.971e-05, 1.785e-05, 1.0, -3.335e-05, -1.684e-05, 1.0, -3.335e-05, -1.684e-05, 1.0, 1.319e-05, -1.6e-05, 1.0, -1.584e-05, 2.056e-05, 1.0, -3.335e-05, -1.684e-05, 1.0, 1.971e-05, 1.785e-05, 1.0, 1.319e-05, -1.6e-05, 1.0, -1.759e-05, 5.849e-06, 1.0, 3.083e-05, -1.789e-05, 1.0, 1.971e-05, 1.785e-05, 1.0, 1.177e-06, -5.946e-06, 1.0, 9.79e-06, 5.707e-06, 1.0, 3.143e-05, -1.577e-05, 1.0, 3.143e-05, -1.577e-05, 1.0, 2.994e-05, 1.638e-05, 1.0, 4.045e-05, -5.446e-05, 1.0, 9.79e-06, 5.707e-06, 1.0, 2.994e-05, 1.638e-05, 1.0, 3.143e-05, -1.577e-05, 1.0, -4.394e-05, 1.257e-06, 1.0, 4.883e-05, 1.165e-05, 1.0, -1.584e-05, 2.056e-05, 1.0, 9.069e-06, -3.934e-06, 1.0, 2.198e-05, 1.848e-06, 1.0, 2.776e-05, -9.775e-06, 1.0, -1.942e-05, 4.06e-05, 1.0, 2.776e-05, -9.775e-06, 1.0, 4.592e-06, 3.467e-05, 1.0, -1.942e-05, 4.06e-05, 1.0, -1.303e-05, 2.326e-05, 1.0, 2.776e-05, -9.775e-06, 1.0, -4.394e-05, 1.257e-06, 1.0, -1.584e-05, 2.056e-05, 1.0, 1.319e-05, -1.6e-05, 1.0, 3.439e-05, -3.28e-05, 1.0, 2.198e-05, 1.848e-06, 1.0, 8.106e-06, 1.085e-05, 1.0, 2.198e-05, 1.848e-06, 1.0, 9.069e-06, -3.934e-06, 1.0, 8.106e-06, 1.085e-05, 1.0, 2.198e-05, 1.848e-06, 1.0, 4.592e-06, 3.467e-05, 1.0, 2.776e-05, -9.775e-06, 1.0, 5.156e-06, 3.062e-06, 1.0, 3.972e-06, -1.737e-05, 1.0, 8.106e-06, 1.085e-05, 1.0, 3.972e-06, -1.737e-05, 1.0, 3.439e-05, -3.28e-05, 1.0, 8.106e-06, 1.085e-05, 1.0, 2.599e-05, 6.727e-06, 1.0, 3.35e-05, -7.471e-05, 1.0, -4.724e-06, -4.577e-05, 1.0, -4.724e-06, -4.577e-05, 1.0, 3.35e-05, -7.471e-05, 1.0, -4.089e-05, -5.727e-05, 1.0, -4.089e-05, -5.727e-05, 1.0, 3.35e-05, -7.471e-05, 1.0, 3.91e-05, -4.73e-05, 1.0, 3.91e-05, -4.73e-05, 1.0, -1.961e-05, 2.787e-05, 1.0, -4.089e-05, -5.727e-05, 1.0, 5.774e-05, -4.016e-06, 1.0, -5.276e-05, -9.741e-06, 1.0, 3.99e-06, 7.376e-07, 1.0, 5.774e-05, -4.016e-06, 1.0, -3.676e-05, -7.662e-06, 1.0, -5.276e-05, -9.741e-06, 1.0, 4.911e-05, -1.457e-05, 1.0, 4.364e-05, 5.171e-05, 1.0, -1.736e-05, -3.934e-06, 1.0, 5.324e-05, -4.25e-05, 1.0, 4.165e-05, 6.276e-05, 1.0, 6.668e-05, 2.877e-05, 1.0, 0.006693, -0.009084, 0.9999, 6.668e-05, 2.877e-05, 1.0, 4.165e-05, 6.276e-05, 1.0, 0.006693, -0.009084, 0.9999, 4.165e-05, 6.276e-05, 1.0, -4.481e-05, -3.622e-05, 1.0, -1.736e-05, -3.934e-06, 1.0, 4.364e-05, 5.171e-05, 1.0, -3.201e-05, -1.323e-05, 1.0, 3.99e-06, 7.376e-07, 1.0, -2.667e-05, 2.08e-05, 1.0, 5.104e-07, 2.506e-05, 1.0, -2.667e-05, 2.08e-05, 1.0, 5.692e-06, -2.655e-05, 1.0, -4.928e-05, 1.144e-05, 1.0, -2.667e-05, 2.08e-05, 1.0, -4.928e-05, 1.144e-05, 1.0, 5.104e-07, 2.506e-05, 1.0, 3.99e-06, 7.376e-07, 1.0, 5.104e-07, 2.506e-05, 1.0, 5.774e-05, -4.016e-06, 1.0, 4.364e-05, 5.171e-05, 1.0, 5.324e-05, -4.25e-05, 1.0, -3.201e-05, -1.323e-05, 1.0, 5.324e-05, -4.25e-05, 1.0, 6.668e-05, 2.877e-05, 1.0, 2.167e-05, 4.433e-05, 1.0, -3.201e-05, -1.323e-05, 1.0, 5.324e-05, -4.25e-05, 1.0, 2.167e-05, 4.433e-05, 1.0, -3.368e-05, 3.374e-05, 1.0, 5.692e-06, -2.655e-05, 1.0, 7.525e-07, -6.028e-06, 1.0, 2.724e-05, -1.565e-05, 1.0, -9.563e-06, -6.409e-05, 1.0, -1.736e-05, -2.655e-05, 1.0, 0.001915, -0.01112, 0.9999, 4.216e-05, 7.072e-05, 1.0, -9.563e-06, -6.409e-05, 1.0, 0.001915, -0.01112, 0.9999, -9.563e-06, -6.409e-05, 1.0, -5.628e-05, -1.23e-05, 1.0, -3.368e-05, 3.374e-05, 1.0, -4.928e-05, 1.144e-05, 1.0, 5.692e-06, -2.655e-05, 1.0, 6.89e-05, 9.954e-06, 1.0, 5.585e-05, 4.089e-05, 1.0, -1.736e-05, -2.655e-05, 1.0, -1.736e-05, -2.655e-05, 1.0, 5.585e-05, 4.089e-05, 1.0, 2.724e-05, -1.565e-05, 1.0, -1.736e-05, -2.655e-05, 1.0, -9.563e-06, -6.409e-05, 1.0, 4.216e-05, 7.072e-05, 1.0, 3.719e-05, -3.541e-05, 1.0, 5.585e-05, 4.089e-05, 1.0, -1.764e-05, 3.956e-06, 1.0, -1.764e-05, 3.956e-06, 1.0, 5.585e-05, 4.089e-05, 1.0, 6.89e-05, 9.954e-06, 1.0])] * 3)])
me_cube_035 = bpy.data.meshes.new('Cube.035')
me_cube_035.from_pydata([(213.2, 330.5, 0.04363), (-213.7, 330.5, 0.04362), (-213.7, -330.5, 0.04375), (213.2, -330.5, 0.04375), (-23.44, 35.57, 105.0), (22.9, 35.57, 105.0), (22.9, -35.57, 105.0), (-23.44, -35.57, 105.0), (34.0, -4.913, 105.0), (-34.54, 4.913, 105.0), (385.3, 24.75, 0.0437), (-315.9, 45.25, 0.0437)], [], [(9, 7, 6, 8), (4, 5, 0, 1), (8, 6, 3, 10), (9, 4, 1, 11), (6, 7, 2, 3), (7, 9, 11, 2), (5, 8, 10, 0), (4, 9, 8, 5)])
_k = set([(0, 1), (2, 3), (4, 5), (6, 7)])
me_cube_035.attributes.new('sharp_edge', 'BOOLEAN', 'EDGE').data.foreach_set('value', [ (min(e.vertices), max(e.vertices)) in _k for e in me_cube_035.edges])
_uv = me_cube_035.uv_layers.new(name='UVMap')
_uv.uv.foreach_set('vector', [0.5, 0.894, 0.7263, 0.894, 0.7263, 0.856, 0.5, 0.856, 0.2737, 0.894, 0.2737, 0.856, 0.0, 0.75, 0.0, 1.0, 0.5, 0.856, 0.7263, 0.856, 1.0, 0.75, 0.5, 0.75, 0.5, 0.894, 0.2737, 0.894, 0.0, 1.0, 0.5, 1.0, 0.7263, 0.856, 0.7263, 0.894, 1.0, 1.0, 1.0, 0.75, 0.7263, 0.894, 0.5, 0.894, 0.5, 1.0, 1.0, 1.0, 0.2737, 0.856, 0.5, 0.856, 0.5, 0.75, 0.0, 0.75, 0.2737, 0.894, 0.5, 0.894, 0.5, 0.856, 0.2737, 0.856])
me_cube_035.materials.append(mat_tritonground)
me_cube_035.use_remesh_fix_poles = True
me_cube_035.use_remesh_preserve_attributes = False
me_cube_035.use_mirror_vertex_groups = False
me_cube_035.update()
me_cube_036 = bpy.data.meshes.new('Cube.036')
me_cube_036.from_pydata([(8.799, -3.949e-07, -86.68), (-2177.0, -786.7, 2284.0), (29.07, 791.3, 3600.0), (4977.0, 786.9, 7315.0), (-5018.0, -2419.0, 7315.0), (-98.04, 338.6, -41.84), (-6558.0, -938.8, 4918.0), (505.9, -2230.0, 2284.0), (-698.7, 1507.0, 2956.0), (-1522.0, 3974.0, 7315.0), (3257.0, -4497.0, 7315.0), (4658.0, 685.3, 5362.0), (52.83, -493.1, -41.84), (-313.6, 680.0, 2268.0), (48.87, 338.6, -41.84), (3269.0, -938.8, 4918.0), (1194.0, 780.6, 4361.0), (-9346.0, 685.3, 5362.0), (-106.0, -493.1, -41.84), (629.1, 680.0, 2268.0), (1667.0, 10.22, 2956.0), (-9354.0, -836.8, 5362.0), (-2395.0, 780.6, 4361.0), (-205.2, -831.7, 1937.0), (-0.9436, 8.749, -86.68), (-14.49, 791.3, 3600.0), (4662.0, -836.8, 5362.0), (102.3, -831.7, 1937.0), (8.799, -3.949e-07, -86.68), (-2177.0, -786.7, 2284.0), (29.07, 791.3, 3600.0), (4977.0, 786.9, 7315.0), (-5018.0, -2419.0, 7315.0), (-98.04, 338.6, -41.84), (-6558.0, -938.8, 4918.0), (505.9, -2230.0, 2284.0), (-698.7, 1507.0, 2956.0), (-1522.0, 3974.0, 7315.0), (3257.0, -4497.0, 7315.0), (4658.0, 685.3, 5362.0), (52.83, -493.1, -41.84), (-313.6, 680.0, 2268.0), (48.87, 338.6, -41.84), (3269.0, -938.8, 4918.0), (1194.0, 780.6, 4361.0), (-9346.0, 685.3, 5362.0), (-106.0, -493.1, -41.84), (629.1, 680.0, 2268.0), (1667.0, 10.22, 2956.0), (-9354.0, -836.8, 5362.0), (-2395.0, 780.6, 4361.0), (-205.2, -831.7, 1937.0), (-0.9436, 8.749, -86.68), (-14.49, 791.3, 3600.0), (4662.0, -836.8, 5362.0), (102.3, -831.7, 1937.0)], [], [(0, 1, 20), (20, 1, 3), (3, 1, 4), (6, 22, 17), (6, 17, 21), (18, 5, 19), (22, 23, 2), (2, 23, 19), (22, 6, 23), (24, 7, 8), (8, 7, 9), (9, 7, 10), (15, 11, 16), (15, 26, 11), (12, 13, 14), (16, 25, 27), (25, 13, 27), (12, 27, 13), (16, 27, 15), (18, 19, 23), (28, 48, 29), (48, 31, 29), (31, 32, 29), (34, 45, 50), (34, 49, 45), (46, 47, 33), (50, 30, 51), (30, 47, 51), (50, 51, 34), (52, 36, 35), (36, 37, 35), (37, 38, 35), (43, 44, 39), (43, 39, 54), (40, 42, 41), (44, 55, 53), (53, 55, 41), (40, 41, 55), (44, 43, 55), (46, 51, 47)])
me_cube_036.polygons.foreach_set('use_smooth', [True] * 40)
_uv = me_cube_036.uv_layers.new(name='UVMap')
_uv.uv.foreach_set('vector', [0.8029, 0.04812, 0.6935, 0.2241, 0.884, 0.226, 0.884, 0.226, 0.6935, 0.2241, 0.9994, 0.431, 0.9994, 0.431, 0.6935, 0.2241, 0.5598, 0.431, 0.2918, 0.5662, 0.4884, 0.6724, 0.1388, 0.6678, 0.2918, 0.5662, 0.1388, 0.6678, 0.1374, 0.5739, 0.716, 0.5739, 0.6948, 0.6678, 0.647, 0.6617, 0.4884, 0.6724, 0.6491, 0.5661, 0.6074, 0.6628, 0.6074, 0.6628, 0.6491, 0.5661, 0.647, 0.6617, 0.4884, 0.6724, 0.2918, 0.5662, 0.6491, 0.5661, 0.8029, 0.04812, 0.6935, 0.2241, 0.884, 0.226, 0.884, 0.226, 0.6935, 0.2241, 0.9994, 0.431, 0.9994, 0.431, 0.6935, 0.2241, 0.5598, 0.431, 0.2918, 0.5662, 0.1388, 0.6678, 0.4884, 0.6724, 0.2918, 0.5662, 0.1374, 0.5739, 0.1388, 0.6678, 0.716, 0.5739, 0.647, 0.6617, 0.6948, 0.6678, 0.4884, 0.6724, 0.6074, 0.6628, 0.6491, 0.5661, 0.6074, 0.6628, 0.647, 0.6617, 0.6491, 0.5661, 0.716, 0.5739, 0.6491, 0.5661, 0.647, 0.6617, 0.4884, 0.6724, 0.6491, 0.5661, 0.2918, 0.5662, 0.716, 0.5739, 0.647, 0.6617, 0.6491, 0.5661, 0.8029, 0.04812, 0.884, 0.226, 0.6935, 0.2241, 0.884, 0.226, 0.9994, 0.431, 0.6935, 0.2241, 0.9994, 0.431, 0.5598, 0.431, 0.6935, 0.2241, 0.2918, 0.5662, 0.1388, 0.6678, 0.4884, 0.6724, 0.2918, 0.5662, 0.1374, 0.5739, 0.1388, 0.6678, 0.716, 0.5739, 0.647, 0.6617, 0.6948, 0.6678, 0.4884, 0.6724, 0.6074, 0.6628, 0.6491, 0.5661, 0.6074, 0.6628, 0.647, 0.6617, 0.6491, 0.5661, 0.4884, 0.6724, 0.6491, 0.5661, 0.2918, 0.5662, 0.8029, 0.04812, 0.884, 0.226, 0.6935, 0.2241, 0.884, 0.226, 0.9994, 0.431, 0.6935, 0.2241, 0.9994, 0.431, 0.5598, 0.431, 0.6935, 0.2241, 0.2918, 0.5662, 0.4884, 0.6724, 0.1388, 0.6678, 0.2918, 0.5662, 0.1388, 0.6678, 0.1374, 0.5739, 0.716, 0.5739, 0.6948, 0.6678, 0.647, 0.6617, 0.4884, 0.6724, 0.6491, 0.5661, 0.6074, 0.6628, 0.6074, 0.6628, 0.6491, 0.5661, 0.647, 0.6617, 0.716, 0.5739, 0.647, 0.6617, 0.6491, 0.5661, 0.4884, 0.6724, 0.2918, 0.5662, 0.6491, 0.5661, 0.716, 0.5739, 0.6491, 0.5661, 0.647, 0.6617])
me_cube_036.materials.append(mat_geyser1)
me_cube_036.use_remesh_fix_poles = True
me_cube_036.use_remesh_preserve_attributes = False
me_cube_036.use_mirror_vertex_groups = False
me_cube_036.update()
me_cube_036.normals_split_custom_set([tuple(v) for v in zip(*[iter([-2.402e-05, -1.249e-05, 1.0, 3.088e-05, 2.705e-05, 1.0, -1.469e-05, -6.817e-05, 1.0, -1.469e-05, -6.817e-05, 1.0, 3.088e-05, 2.705e-05, 1.0, -5.94e-05, -9.939e-06, 1.0, -5.94e-05, -9.939e-06, 1.0, 3.088e-05, 2.705e-05, 1.0, 5.275e-06, 4.306e-06, 1.0, -3.048e-06, 1.297e-05, 1.0, -2.715e-05, 0.0, 1.0, 1.661e-05, 9.15e-06, 1.0, -3.048e-06, 1.297e-05, 1.0, 1.661e-05, 9.15e-06, 1.0, 1.496e-05, 1.001e-05, 1.0, -6.294e-05, 2.869e-05, 1.0, 7.115e-05, 1.404e-05, 1.0, 2.217e-05, 2.831e-07, 1.0, -2.715e-05, 0.0, 1.0, -4.943e-05, -2.424e-05, 1.0, -1.621e-05, -2.906e-05, 1.0, -1.621e-05, -2.906e-05, 1.0, -4.943e-05, -2.424e-05, 1.0, 2.217e-05, 2.831e-07, 1.0, -2.715e-05, 0.0, 1.0, -3.048e-06, 1.297e-05, 1.0, -4.943e-05, -2.424e-05, 1.0, 2.03e-05, 6.855e-07, 1.0, -3.196e-05, -8.106e-06, 1.0, 6.486e-05, -2.754e-05, 1.0, 6.486e-05, -2.754e-05, 1.0, -3.196e-05, -8.106e-06, 1.0, -2.116e-05, 3.231e-05, 1.0, -2.116e-05, 3.231e-05, 1.0, -3.196e-05, -8.106e-06, 1.0, -3.712e-05, 1.892e-05, 1.0, 6.966e-07, 1.04e-05, 1.0, -1.247e-05, 8.844e-06, 1.0, -1.457e-05, 4.047e-05, 1.0, 6.966e-07, 1.04e-05, 1.0, 1.296e-05, 3.821e-06, 1.0, -1.247e-05, 8.844e-06, 1.0, -9.572e-05, 1.007e-05, 1.0, -5.336e-05, 4.19e-05, 1.0, -5.594e-05, -1.012e-05, 1.0, -1.457e-05, 4.047e-05, 1.0, 2.297e-05, -3.643e-05, 1.0, 7.19e-06, 1.52e-06, 1.0, 2.297e-05, -3.643e-05, 1.0, -5.336e-05, 4.19e-05, 1.0, 7.19e-06, 1.52e-06, 1.0, -9.572e-05, 1.007e-05, 1.0, 7.19e-06, 1.52e-06, 1.0, -5.336e-05, 4.19e-05, 1.0, -1.457e-05, 4.047e-05, 1.0, 7.19e-06, 1.52e-06, 1.0, 6.966e-07, 1.04e-05, 1.0, -6.294e-05, 2.869e-05, 1.0, 2.217e-05, 2.831e-07, 1.0, -4.943e-05, -2.424e-05, 1.0, 2.831e-06, 4.309e-05, 1.0, 1.824e-05, -3.553e-05, 1.0, -5.394e-06, -4.902e-06, 1.0, 1.824e-05, -3.553e-05, 1.0, -8.834e-05, 5.484e-06, 1.0, -5.394e-06, -4.902e-06, 1.0, -8.834e-05, 5.484e-06, 1.0, 2.486e-05, -3.958e-05, 1.0, -5.394e-06, -4.902e-06, 1.0, 3.852e-05, -1.2e-05, 1.0, 7.555e-05, 2.581e-06, 1.0, -1.94e-05, 2.146e-05, 1.0, 3.852e-05, -1.2e-05, 1.0, -3.281e-05, 5.546e-06, 1.0, 7.555e-05, 2.581e-06, 1.0, -7.041e-06, 2.272e-05, 1.0, -1.411e-05, 4.905e-05, 1.0, 2.292e-05, -1.407e-05, 1.0, -1.94e-05, 2.146e-05, 1.0, -8.778e-05, 3.575e-05, 1.0, -8.121e-06, -3.657e-05, 1.0, -8.778e-05, 3.575e-05, 1.0, -1.411e-05, 4.905e-05, 1.0, -8.121e-06, -3.657e-05, 1.0, -1.94e-05, 2.146e-05, 1.0, -8.121e-06, -3.657e-05, 1.0, 3.852e-05, -1.2e-05, 1.0, 9.209e-06, 3.687e-05, 1.0, 1.967e-06, -3.508e-05, 1.0, 4.676e-05, -2.176e-05, 1.0, 1.967e-06, -3.508e-05, 1.0, -1.502e-05, 5.478e-05, 1.0, 4.676e-05, -2.176e-05, 1.0, -1.502e-05, 5.478e-05, 1.0, -8.069e-05, -2.116e-06, 1.0, 4.676e-05, -2.176e-05, 1.0, 2.625e-05, 1.81e-05, 1.0, -1.749e-05, 3.487e-06, 1.0, 5.722e-06, 1.813e-05, 1.0, 2.625e-05, 1.81e-05, 1.0, 5.722e-06, 1.813e-05, 1.0, 6.126e-05, 1.745e-05, 1.0, -3.131e-05, 2.887e-05, 1.0, -8.392e-06, 1.848e-05, 1.0, 6.841e-06, 1.947e-05, 1.0, -1.749e-05, 3.487e-06, 1.0, -2.713e-05, 3.05e-05, 1.0, -3.785e-06, -4.75e-05, 1.0, -3.785e-06, -4.75e-05, 1.0, -2.713e-05, 3.05e-05, 1.0, 6.841e-06, 1.947e-05, 1.0, -3.131e-05, 2.887e-05, 1.0, 6.841e-06, 1.947e-05, 1.0, -2.713e-05, 3.05e-05, 1.0, -1.749e-05, 3.487e-06, 1.0, 2.625e-05, 1.81e-05, 1.0, -2.713e-05, 3.05e-05, 1.0, -7.041e-06, 2.272e-05, 1.0, -8.121e-06, -3.657e-05, 1.0, -1.411e-05, 4.905e-05, 1.0])] * 3)])

# ---- objects
ob_anim_010 = bpy.data.objects.new('anim.010', None)
ob_base = bpy.data.objects.new('base', me_cube_099)
ob_root = bpy.data.objects.new('root', None)
ob_plume_004 = bpy.data.objects.new('plume.004', me_cube_057)
ob_root_001 = bpy.data.objects.new('root.001', None)
ob_anim_001 = bpy.data.objects.new('anim.001', None)
ob_base_001 = bpy.data.objects.new('base.001', me_cube_033)
ob_plume_002 = bpy.data.objects.new('plume.002', me_cube_034)
ob_root_002 = bpy.data.objects.new('root.002', None)
ob_anim_002 = bpy.data.objects.new('anim.002', None)
ob_base_002 = bpy.data.objects.new('base.002', me_cube_035)
ob_plume_003 = bpy.data.objects.new('plume.003', me_cube_036)

# ---- transforms, parenting, visibility, modifiers, constraints
ob_anim_010.parent = ob_root
ob_anim_010.location = (1.771e-14, 7.741e-22, -4.052e-07)
ob_base.parent = ob_root
ob_base.location = (-1.386e-12, 4.768e-07, 3.04e-05)
ob_base.lineart.crease_threshold = 0.0
_m = ob_base.modifiers.new('Triangulate', 'TRIANGULATE')
_m.keep_custom_normals = True
_m = ob_base.modifiers.new('Auto Smooth', 'NODES')
_m.node_group = ng_auto_smooth
_gi = [s.identifier for s in ng_auto_smooth.interface.items_tree if s.item_type == 'SOCKET' and s.in_out == 'INPUT']
_m[_gi[1]] = 3.142  # Angle
ob_root.location = (0.0, 0.0, 0.0)
ob_plume_004.parent = ob_anim_010
ob_plume_004.location = (-1.404e-12, 4.768e-07, 3.081e-05)
ob_plume_004.lineart.crease_threshold = 0.0
_m = ob_plume_004.modifiers.new('Triangulate', 'TRIANGULATE')
_m.keep_custom_normals = True
ob_root_001.location = (0.0, -7500.0, 0.0)
ob_anim_001.parent = ob_root_001
ob_anim_001.location = (1.771e-14, 0.0, -4.052e-07)
ob_base_001.parent = ob_root_001
ob_base_001.location = (-1.386e-12, 0.0, 3.04e-05)
ob_base_001.lineart.crease_threshold = 0.0
_m = ob_base_001.modifiers.new('Triangulate', 'TRIANGULATE')
_m.keep_custom_normals = True
_m = ob_base_001.modifiers.new('Auto Smooth', 'NODES')
_m.node_group = ng_auto_smooth
_gi = [s.identifier for s in ng_auto_smooth.interface.items_tree if s.item_type == 'SOCKET' and s.in_out == 'INPUT']
_m[_gi[1]] = 3.142  # Angle
ob_plume_002.parent = ob_anim_001
ob_plume_002.location = (-1.404e-12, 0.0, 3.081e-05)
ob_plume_002.lineart.crease_threshold = 0.0
_m = ob_plume_002.modifiers.new('Triangulate', 'TRIANGULATE')
_m.keep_custom_normals = True
ob_root_002.location = (0.0, -1.75e+04, 0.0)
ob_anim_002.parent = ob_root_002
ob_anim_002.location = (1.771e-14, 7.741e-22, -4.052e-07)
ob_base_002.parent = ob_root_002
ob_base_002.location = (-1.386e-12, 4.768e-07, 3.04e-05)
ob_base_002.lineart.crease_threshold = 0.0
_m = ob_base_002.modifiers.new('Triangulate', 'TRIANGULATE')
_m.keep_custom_normals = True
_m = ob_base_002.modifiers.new('Auto Smooth', 'NODES')
_m.node_group = ng_auto_smooth
_gi = [s.identifier for s in ng_auto_smooth.interface.items_tree if s.item_type == 'SOCKET' and s.in_out == 'INPUT']
_m[_gi[1]] = 3.142  # Angle
ob_plume_003.parent = ob_anim_002
ob_plume_003.location = (-1.404e-12, 4.768e-07, 3.081e-05)
ob_plume_003.lineart.crease_threshold = 0.0
_m = ob_plume_003.modifiers.new('Triangulate', 'TRIANGULATE')
_m.keep_custom_normals = True

# ---- collection membership
col_geyser1.objects.link(ob_anim_010)
col_geyser1.objects.link(ob_base)
col_geyser1.objects.link(ob_root)
col_geyser1.objects.link(ob_plume_004)
col_geyser2.objects.link(ob_root_001)
col_geyser2.objects.link(ob_anim_001)
col_geyser2.objects.link(ob_base_001)
col_geyser2.objects.link(ob_plume_002)
col_geyser3.objects.link(ob_root_002)
col_geyser3.objects.link(ob_anim_002)
col_geyser3.objects.link(ob_base_002)
col_geyser3.objects.link(ob_plume_003)

# ---- scene / render settings (as saved in the file)
scene.frame_start = 1; scene.frame_end = 250; scene.frame_set(1)
scene.render.engine = 'BLENDER_EEVEE_NEXT'
scene.cycles.sampling_pattern = 'TABULATED_SOBOL'
scene.cycles.use_light_tree = False
scene.view_settings.view_transform = 'Filmic'
bpy.context.view_layer.update()

# ---- added for rendering (the .blend has no active camera and no usable light): camera, sun
cam_auto = bpy.data.cameras.new('AutoCamera')
cam_auto.lens = 50.0
cam_auto.sensor_width = 36.0
cam_auto.clip_end = 601997.0
ob_auto_camera = bpy.data.objects.new('AutoCamera', cam_auto)
scene.collection.objects.link(ob_auto_camera)
ob_auto_camera.location = (27154.0, -49753.5, 31166.3)
ob_auto_camera.rotation_euler = (1.09748, -7.21219e-08, 0.694738)
scene.camera = ob_auto_camera
light_auto_sun = bpy.data.lights.new('AutoSun', 'SUN')
light_auto_sun.energy = 3.0
light_auto_sun.angle = 0.0523599
ob_auto_sun = bpy.data.objects.new('AutoSun', light_auto_sun)
scene.collection.objects.link(ob_auto_sun)
ob_auto_sun.rotation_euler = (0.872665, 0.174533, 0.523599)
bpy.context.view_layer.update()
